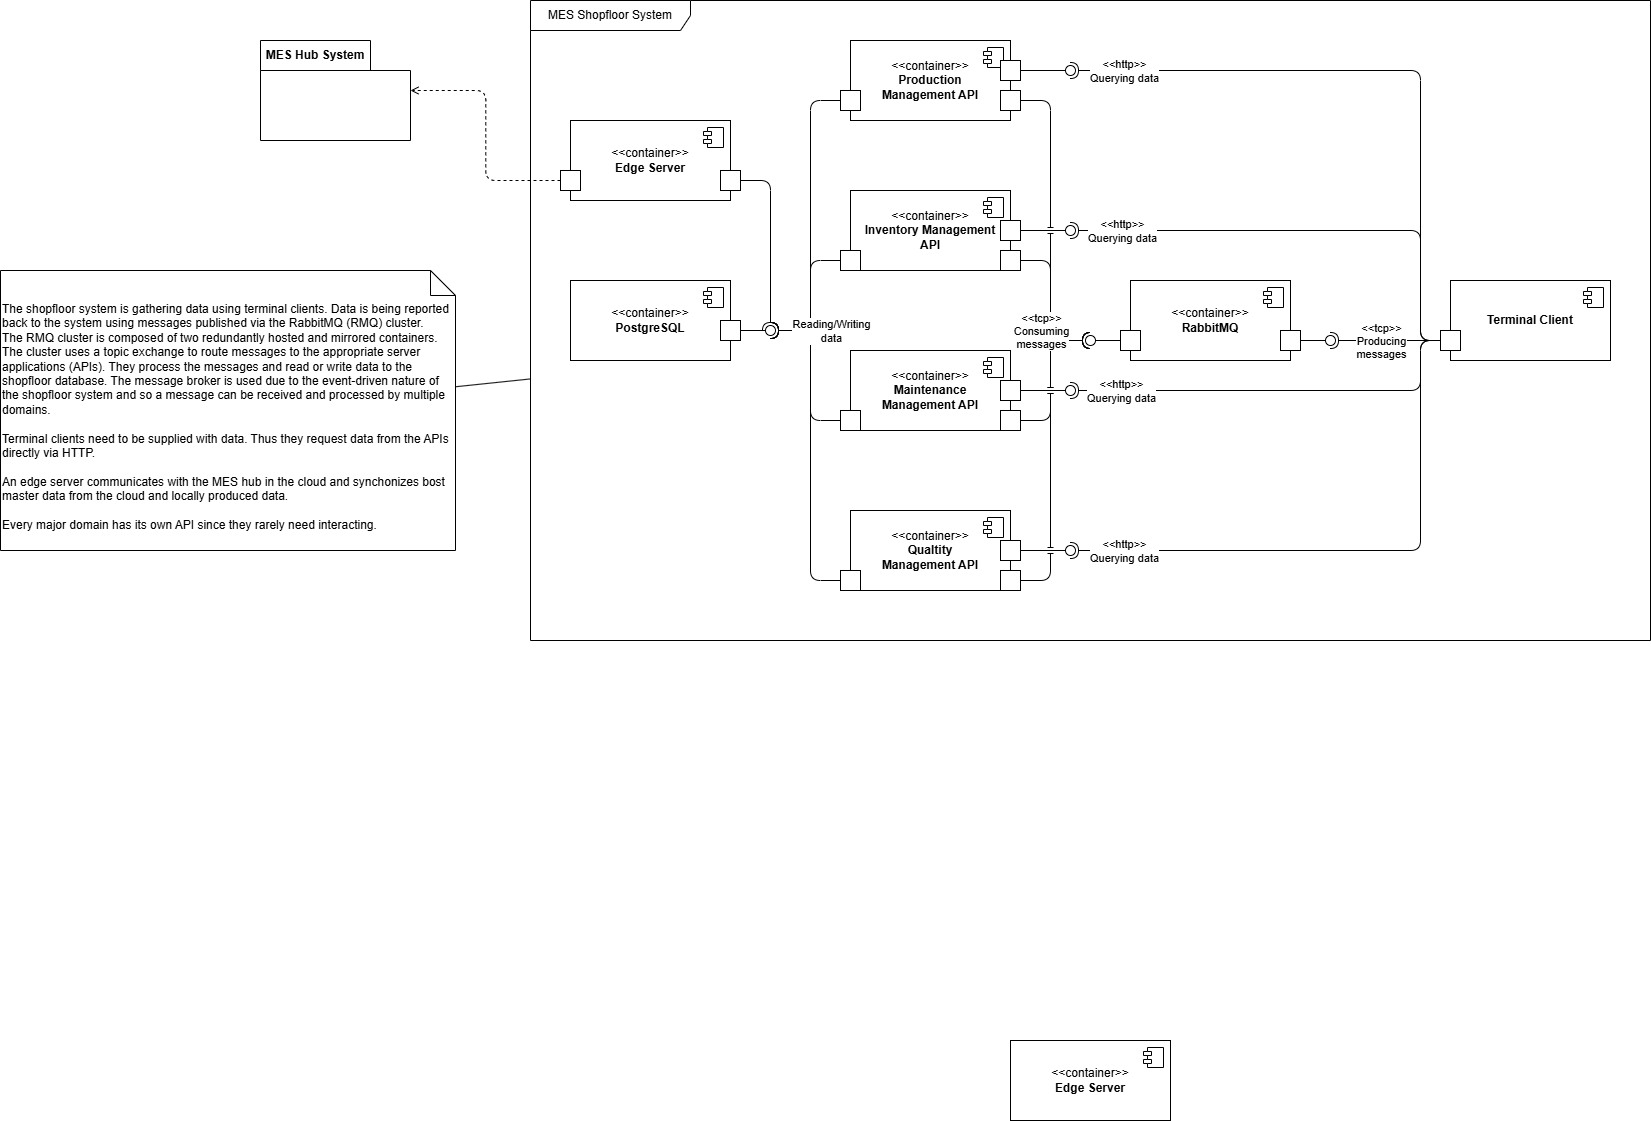

The diagram above was exported from draw.io. Its source (the exported page's mxGraphModel, read from the mxfile embedded in the PNG):
<mxGraphModel dx="2840" dy="1340" grid="1" gridSize="10" guides="1" tooltips="1" connect="1" arrows="1" fold="1" page="0" pageScale="1" pageWidth="850" pageHeight="1100" math="0" shadow="0">
  <root>
    <mxCell id="0" />
    <mxCell id="1" parent="0" />
    <mxCell id="2" value="&amp;lt;&amp;lt;container&amp;gt;&amp;gt;&lt;br&gt;&lt;b&gt;RabbitMQ&lt;/b&gt;" style="html=1;dropTarget=0;whiteSpace=wrap;" parent="1" vertex="1">
      <mxGeometry x="800" y="440" width="160" height="80" as="geometry" />
    </mxCell>
    <mxCell id="3" value="" style="shape=module;jettyWidth=8;jettyHeight=4;" parent="2" vertex="1">
      <mxGeometry x="1" width="20" height="20" relative="1" as="geometry">
        <mxPoint x="-27" y="7" as="offset" />
      </mxGeometry>
    </mxCell>
    <mxCell id="6" value="&lt;b&gt;Terminal Client&lt;/b&gt;" style="html=1;dropTarget=0;whiteSpace=wrap;" parent="1" vertex="1">
      <mxGeometry x="1120" y="440" width="160" height="80" as="geometry" />
    </mxCell>
    <mxCell id="7" value="" style="shape=module;jettyWidth=8;jettyHeight=4;" parent="6" vertex="1">
      <mxGeometry x="1" width="20" height="20" relative="1" as="geometry">
        <mxPoint x="-27" y="7" as="offset" />
      </mxGeometry>
    </mxCell>
    <mxCell id="10" value="&amp;lt;&amp;lt;container&amp;gt;&amp;gt;&lt;br&gt;&lt;b&gt;Production&lt;br&gt;Management API&lt;/b&gt;" style="html=1;dropTarget=0;whiteSpace=wrap;" parent="1" vertex="1">
      <mxGeometry x="520" y="200" width="160" height="80" as="geometry" />
    </mxCell>
    <mxCell id="11" value="" style="shape=module;jettyWidth=8;jettyHeight=4;" parent="10" vertex="1">
      <mxGeometry x="1" width="20" height="20" relative="1" as="geometry">
        <mxPoint x="-27" y="7" as="offset" />
      </mxGeometry>
    </mxCell>
    <mxCell id="12" value="&amp;lt;&amp;lt;container&amp;gt;&amp;gt;&lt;br&gt;&lt;b&gt;Maintenance&lt;br&gt;Management API&lt;/b&gt;" style="html=1;dropTarget=0;whiteSpace=wrap;" parent="1" vertex="1">
      <mxGeometry x="520" y="510" width="160" height="80" as="geometry" />
    </mxCell>
    <mxCell id="13" value="" style="shape=module;jettyWidth=8;jettyHeight=4;" parent="12" vertex="1">
      <mxGeometry x="1" width="20" height="20" relative="1" as="geometry">
        <mxPoint x="-27" y="7" as="offset" />
      </mxGeometry>
    </mxCell>
    <mxCell id="14" value="&amp;lt;&amp;lt;container&amp;gt;&amp;gt;&lt;br&gt;&lt;b&gt;Inventory Management&lt;br&gt;API&lt;/b&gt;" style="html=1;dropTarget=0;whiteSpace=wrap;" parent="1" vertex="1">
      <mxGeometry x="520" y="350" width="160" height="80" as="geometry" />
    </mxCell>
    <mxCell id="15" value="" style="shape=module;jettyWidth=8;jettyHeight=4;" parent="14" vertex="1">
      <mxGeometry x="1" width="20" height="20" relative="1" as="geometry">
        <mxPoint x="-27" y="7" as="offset" />
      </mxGeometry>
    </mxCell>
    <mxCell id="16" value="&amp;lt;&amp;lt;container&amp;gt;&amp;gt;&lt;br&gt;&lt;b&gt;Qualtity&lt;br&gt;Management API&lt;/b&gt;" style="html=1;dropTarget=0;whiteSpace=wrap;" parent="1" vertex="1">
      <mxGeometry x="520" y="670" width="160" height="80" as="geometry" />
    </mxCell>
    <mxCell id="17" value="" style="shape=module;jettyWidth=8;jettyHeight=4;" parent="16" vertex="1">
      <mxGeometry x="1" width="20" height="20" relative="1" as="geometry">
        <mxPoint x="-27" y="7" as="offset" />
      </mxGeometry>
    </mxCell>
    <mxCell id="18" value="&amp;lt;&amp;lt;container&amp;gt;&amp;gt;&lt;br&gt;&lt;b&gt;Edge Server&lt;/b&gt;" style="html=1;dropTarget=0;whiteSpace=wrap;" parent="1" vertex="1">
      <mxGeometry x="240" y="280" width="160" height="80" as="geometry" />
    </mxCell>
    <mxCell id="19" value="" style="shape=module;jettyWidth=8;jettyHeight=4;" parent="18" vertex="1">
      <mxGeometry x="1" width="20" height="20" relative="1" as="geometry">
        <mxPoint x="-27" y="7" as="offset" />
      </mxGeometry>
    </mxCell>
    <mxCell id="21" value="&amp;lt;&amp;lt;container&amp;gt;&amp;gt;&lt;br&gt;&lt;b&gt;PostgreSQL&lt;/b&gt;" style="html=1;dropTarget=0;whiteSpace=wrap;" parent="1" vertex="1">
      <mxGeometry x="240" y="440" width="160" height="80" as="geometry" />
    </mxCell>
    <mxCell id="22" value="" style="shape=module;jettyWidth=8;jettyHeight=4;" parent="21" vertex="1">
      <mxGeometry x="1" width="20" height="20" relative="1" as="geometry">
        <mxPoint x="-27" y="7" as="offset" />
      </mxGeometry>
    </mxCell>
    <mxCell id="23" value="" style="html=1;rounded=0;" parent="1" vertex="1">
      <mxGeometry x="670" y="380" width="20" height="20" as="geometry" />
    </mxCell>
    <mxCell id="26" value="" style="html=1;rounded=0;" parent="1" vertex="1">
      <mxGeometry x="670" y="220" width="20" height="20" as="geometry" />
    </mxCell>
    <mxCell id="29" value="" style="html=1;rounded=0;" parent="1" vertex="1">
      <mxGeometry x="670" y="540" width="20" height="20" as="geometry" />
    </mxCell>
    <mxCell id="32" value="" style="html=1;rounded=0;" parent="1" vertex="1">
      <mxGeometry x="670" y="700" width="20" height="20" as="geometry" />
    </mxCell>
    <mxCell id="35" value="" style="html=1;rounded=0;" parent="1" vertex="1">
      <mxGeometry x="390" y="480" width="20" height="20" as="geometry" />
    </mxCell>
    <mxCell id="39" value="" style="html=1;rounded=0;" parent="1" vertex="1">
      <mxGeometry x="950" y="490" width="20" height="20" as="geometry" />
    </mxCell>
    <mxCell id="42" value="" style="html=1;rounded=0;" parent="1" vertex="1">
      <mxGeometry x="790" y="490" width="20" height="20" as="geometry" />
    </mxCell>
    <mxCell id="46" value="" style="html=1;rounded=0;" parent="1" vertex="1">
      <mxGeometry x="1110" y="490" width="20" height="20" as="geometry" />
    </mxCell>
    <mxCell id="50" value="" style="html=1;rounded=0;" parent="1" vertex="1">
      <mxGeometry x="510" y="410" width="20" height="20" as="geometry" />
    </mxCell>
    <mxCell id="56" value="" style="rounded=0;orthogonalLoop=1;jettySize=auto;html=1;endArrow=oval;endFill=0;sketch=0;sourcePerimeterSpacing=0;targetPerimeterSpacing=0;endSize=10;" parent="1" source="23" edge="1">
      <mxGeometry relative="1" as="geometry">
        <mxPoint x="640" y="455" as="sourcePoint" />
        <mxPoint x="740" y="390" as="targetPoint" />
      </mxGeometry>
    </mxCell>
    <mxCell id="58" value="" style="rounded=0;orthogonalLoop=1;jettySize=auto;html=1;endArrow=halfCircle;endFill=0;endSize=6;strokeWidth=1;sketch=0;fontSize=12;curved=1;" parent="1" source="46" edge="1">
      <mxGeometry relative="1" as="geometry">
        <mxPoint x="975" y="415" as="sourcePoint" />
        <mxPoint x="1000" y="500" as="targetPoint" />
      </mxGeometry>
    </mxCell>
    <mxCell id="84" value="&amp;lt;&amp;lt;tcp&amp;gt;&amp;gt;&lt;br&gt;Producing&lt;br&gt;messages" style="edgeLabel;html=1;align=center;verticalAlign=middle;resizable=0;points=[];" parent="58" vertex="1" connectable="0">
      <mxGeometry x="-0.0542" relative="1" as="geometry">
        <mxPoint x="-8" as="offset" />
      </mxGeometry>
    </mxCell>
    <mxCell id="59" value="" style="ellipse;whiteSpace=wrap;html=1;align=center;aspect=fixed;fillColor=none;strokeColor=none;resizable=0;perimeter=centerPerimeter;rotatable=0;allowArrows=0;points=[];outlineConnect=1;" parent="1" vertex="1">
      <mxGeometry x="950" y="410" width="10" height="10" as="geometry" />
    </mxCell>
    <mxCell id="60" value="" style="rounded=0;orthogonalLoop=1;jettySize=auto;html=1;endArrow=oval;endFill=0;sketch=0;sourcePerimeterSpacing=0;targetPerimeterSpacing=0;endSize=10;" parent="1" source="39" edge="1">
      <mxGeometry relative="1" as="geometry">
        <mxPoint x="970" y="470" as="sourcePoint" />
        <mxPoint x="1000" y="500" as="targetPoint" />
      </mxGeometry>
    </mxCell>
    <mxCell id="62" value="" style="html=1;rounded=0;" parent="1" vertex="1">
      <mxGeometry x="670" y="410" width="20" height="20" as="geometry" />
    </mxCell>
    <mxCell id="63" value="" style="rounded=0;orthogonalLoop=1;jettySize=auto;html=1;endArrow=oval;endFill=0;sketch=0;sourcePerimeterSpacing=0;targetPerimeterSpacing=0;endSize=10;" parent="1" source="42" edge="1">
      <mxGeometry relative="1" as="geometry">
        <mxPoint x="740" y="459.8" as="sourcePoint" />
        <mxPoint x="760" y="500" as="targetPoint" />
      </mxGeometry>
    </mxCell>
    <mxCell id="64" value="" style="html=1;rounded=0;" parent="1" vertex="1">
      <mxGeometry x="670" y="570" width="20" height="20" as="geometry" />
    </mxCell>
    <mxCell id="65" value="" style="html=1;rounded=0;" parent="1" vertex="1">
      <mxGeometry x="670" y="730" width="20" height="20" as="geometry" />
    </mxCell>
    <mxCell id="66" value="" style="html=1;rounded=0;" parent="1" vertex="1">
      <mxGeometry x="670" y="250" width="20" height="20" as="geometry" />
    </mxCell>
    <mxCell id="67" value="" style="html=1;rounded=0;" parent="1" vertex="1">
      <mxGeometry x="390" y="330" width="20" height="20" as="geometry" />
    </mxCell>
    <mxCell id="69" value="" style="html=1;rounded=0;" parent="1" vertex="1">
      <mxGeometry x="510" y="250" width="20" height="20" as="geometry" />
    </mxCell>
    <mxCell id="70" value="" style="html=1;rounded=0;" parent="1" vertex="1">
      <mxGeometry x="510" y="570" width="20" height="20" as="geometry" />
    </mxCell>
    <mxCell id="71" value="" style="html=1;rounded=0;" parent="1" vertex="1">
      <mxGeometry x="510" y="730" width="20" height="20" as="geometry" />
    </mxCell>
    <mxCell id="72" value="" style="rounded=1;orthogonalLoop=1;jettySize=auto;html=1;endArrow=halfCircle;endFill=0;endSize=6;strokeWidth=1;sketch=0;fontSize=12;edgeStyle=orthogonalEdgeStyle;curved=0;" parent="1" source="46" edge="1">
      <mxGeometry relative="1" as="geometry">
        <mxPoint x="1070" y="460" as="sourcePoint" />
        <mxPoint x="740" y="390" as="targetPoint" />
        <Array as="points">
          <mxPoint x="1090" y="500" />
          <mxPoint x="1090" y="390" />
        </Array>
      </mxGeometry>
    </mxCell>
    <mxCell id="81" value="&lt;span style=&quot;color: rgb(0, 0, 0);&quot;&gt;&amp;lt;&amp;lt;http&amp;gt;&amp;gt;&lt;/span&gt;&lt;br style=&quot;color: rgb(63, 63, 63); scrollbar-color: rgb(226, 226, 226) rgb(251, 251, 251);&quot;&gt;&lt;span style=&quot;color: rgb(0, 0, 0);&quot;&gt;Querying data&lt;/span&gt;" style="edgeLabel;html=1;align=center;verticalAlign=middle;resizable=0;points=[];" parent="72" vertex="1" connectable="0">
      <mxGeometry x="0.1439" y="-2" relative="1" as="geometry">
        <mxPoint x="-154" y="2" as="offset" />
      </mxGeometry>
    </mxCell>
    <mxCell id="73" value="" style="ellipse;whiteSpace=wrap;html=1;align=center;aspect=fixed;fillColor=none;strokeColor=none;resizable=0;perimeter=centerPerimeter;rotatable=0;allowArrows=0;points=[];outlineConnect=1;" parent="1" vertex="1">
      <mxGeometry x="810" y="440" width="10" height="10" as="geometry" />
    </mxCell>
    <mxCell id="74" value="" style="rounded=0;orthogonalLoop=1;jettySize=auto;html=1;endArrow=oval;endFill=0;sketch=0;sourcePerimeterSpacing=0;targetPerimeterSpacing=0;endSize=10;" parent="1" source="29" edge="1">
      <mxGeometry relative="1" as="geometry">
        <mxPoint x="700" y="400" as="sourcePoint" />
        <mxPoint x="740" y="550" as="targetPoint" />
      </mxGeometry>
    </mxCell>
    <mxCell id="75" value="" style="rounded=0;orthogonalLoop=1;jettySize=auto;html=1;endArrow=oval;endFill=0;sketch=0;sourcePerimeterSpacing=0;targetPerimeterSpacing=0;endSize=10;" parent="1" source="32" edge="1">
      <mxGeometry relative="1" as="geometry">
        <mxPoint x="700" y="560" as="sourcePoint" />
        <mxPoint x="740" y="710" as="targetPoint" />
      </mxGeometry>
    </mxCell>
    <mxCell id="76" value="" style="rounded=0;orthogonalLoop=1;jettySize=auto;html=1;endArrow=oval;endFill=0;sketch=0;sourcePerimeterSpacing=0;targetPerimeterSpacing=0;endSize=10;" parent="1" source="26" edge="1">
      <mxGeometry relative="1" as="geometry">
        <mxPoint x="700" y="720" as="sourcePoint" />
        <mxPoint x="740" y="230" as="targetPoint" />
      </mxGeometry>
    </mxCell>
    <mxCell id="77" value="" style="rounded=1;orthogonalLoop=1;jettySize=auto;html=1;endArrow=halfCircle;endFill=0;endSize=6;strokeWidth=1;sketch=0;fontSize=12;edgeStyle=orthogonalEdgeStyle;curved=0;" parent="1" source="46" edge="1">
      <mxGeometry relative="1" as="geometry">
        <mxPoint x="1070" y="460" as="sourcePoint" />
        <mxPoint x="740" y="230" as="targetPoint" />
        <Array as="points">
          <mxPoint x="1090" y="500" />
          <mxPoint x="1090" y="230" />
        </Array>
      </mxGeometry>
    </mxCell>
    <mxCell id="80" value="&amp;lt;&amp;lt;http&amp;gt;&amp;gt;&lt;br&gt;Querying data" style="edgeLabel;html=1;align=center;verticalAlign=middle;resizable=0;points=[];" parent="77" vertex="1" connectable="0">
      <mxGeometry x="0.3849" y="-2" relative="1" as="geometry">
        <mxPoint x="-143" y="2" as="offset" />
      </mxGeometry>
    </mxCell>
    <mxCell id="78" value="" style="rounded=1;orthogonalLoop=1;jettySize=auto;html=1;endArrow=halfCircle;endFill=0;endSize=6;strokeWidth=1;sketch=0;fontSize=12;edgeStyle=orthogonalEdgeStyle;curved=0;" parent="1" source="46" edge="1">
      <mxGeometry relative="1" as="geometry">
        <mxPoint x="1080" y="510" as="sourcePoint" />
        <mxPoint x="740" y="550" as="targetPoint" />
        <Array as="points">
          <mxPoint x="1090" y="500" />
          <mxPoint x="1090" y="550" />
        </Array>
      </mxGeometry>
    </mxCell>
    <mxCell id="82" value="&lt;span style=&quot;color: rgb(0, 0, 0);&quot;&gt;&amp;lt;&amp;lt;http&amp;gt;&amp;gt;&lt;/span&gt;&lt;br style=&quot;color: rgb(63, 63, 63); scrollbar-color: rgb(226, 226, 226) rgb(251, 251, 251);&quot;&gt;&lt;span style=&quot;color: rgb(0, 0, 0);&quot;&gt;Querying data&lt;/span&gt;" style="edgeLabel;html=1;align=center;verticalAlign=middle;resizable=0;points=[];" parent="78" vertex="1" connectable="0">
      <mxGeometry x="0.0534" y="2" relative="1" as="geometry">
        <mxPoint x="-148" y="-2" as="offset" />
      </mxGeometry>
    </mxCell>
    <mxCell id="79" value="" style="rounded=1;orthogonalLoop=1;jettySize=auto;html=1;endArrow=halfCircle;endFill=0;endSize=6;strokeWidth=1;sketch=0;fontSize=12;edgeStyle=orthogonalEdgeStyle;curved=0;" parent="1" source="46" edge="1">
      <mxGeometry relative="1" as="geometry">
        <mxPoint x="1080" y="510" as="sourcePoint" />
        <mxPoint x="740" y="710" as="targetPoint" />
        <Array as="points">
          <mxPoint x="1090" y="500" />
          <mxPoint x="1090" y="710" />
        </Array>
      </mxGeometry>
    </mxCell>
    <mxCell id="83" value="&lt;span style=&quot;color: rgb(0, 0, 0);&quot;&gt;&amp;lt;&amp;lt;http&amp;gt;&amp;gt;&lt;/span&gt;&lt;br style=&quot;color: rgb(63, 63, 63); scrollbar-color: rgb(226, 226, 226) rgb(251, 251, 251);&quot;&gt;&lt;span style=&quot;color: rgb(0, 0, 0);&quot;&gt;Querying data&lt;/span&gt;" style="edgeLabel;html=1;align=center;verticalAlign=middle;resizable=0;points=[];" parent="79" vertex="1" connectable="0">
      <mxGeometry x="0.3067" relative="1" as="geometry">
        <mxPoint x="-148" as="offset" />
      </mxGeometry>
    </mxCell>
    <mxCell id="85" value="" style="rounded=1;orthogonalLoop=1;jettySize=auto;html=1;endArrow=halfCircle;endFill=0;endSize=6;strokeWidth=1;sketch=0;fontSize=12;edgeStyle=elbowEdgeStyle;jumpStyle=arc;curved=0;" parent="1" source="62" edge="1">
      <mxGeometry relative="1" as="geometry">
        <mxPoint x="605" y="475" as="sourcePoint" />
        <mxPoint x="760" y="500" as="targetPoint" />
        <Array as="points">
          <mxPoint x="720" y="460" />
        </Array>
      </mxGeometry>
    </mxCell>
    <mxCell id="86" value="" style="ellipse;whiteSpace=wrap;html=1;align=center;aspect=fixed;fillColor=none;strokeColor=none;resizable=0;perimeter=centerPerimeter;rotatable=0;allowArrows=0;points=[];outlineConnect=1;" parent="1" vertex="1">
      <mxGeometry x="580" y="470" width="10" height="10" as="geometry" />
    </mxCell>
    <mxCell id="87" value="" style="rounded=0;orthogonalLoop=1;jettySize=auto;html=1;endArrow=oval;endFill=0;sketch=0;sourcePerimeterSpacing=0;targetPerimeterSpacing=0;endSize=10;" parent="1" source="35" edge="1">
      <mxGeometry relative="1" as="geometry">
        <mxPoint x="700" y="400" as="sourcePoint" />
        <mxPoint x="440" y="490" as="targetPoint" />
      </mxGeometry>
    </mxCell>
    <mxCell id="88" value="" style="html=1;rounded=0;" parent="1" vertex="1">
      <mxGeometry x="230" y="330" width="20" height="20" as="geometry" />
    </mxCell>
    <mxCell id="89" value="" style="rounded=1;orthogonalLoop=1;jettySize=auto;html=1;endArrow=halfCircle;endFill=0;endSize=6;strokeWidth=1;sketch=0;fontSize=12;edgeStyle=elbowEdgeStyle;jumpStyle=line;curved=0;" parent="1" source="66" edge="1">
      <mxGeometry relative="1" as="geometry">
        <mxPoint x="700" y="430" as="sourcePoint" />
        <mxPoint x="760" y="500" as="targetPoint" />
        <Array as="points">
          <mxPoint x="720" y="380" />
        </Array>
      </mxGeometry>
    </mxCell>
    <mxCell id="90" value="" style="rounded=1;orthogonalLoop=1;jettySize=auto;html=1;endArrow=halfCircle;endFill=0;endSize=6;strokeWidth=1;sketch=0;fontSize=12;edgeStyle=elbowEdgeStyle;jumpStyle=line;curved=0;" parent="1" source="64" edge="1">
      <mxGeometry relative="1" as="geometry">
        <mxPoint x="925" y="590" as="sourcePoint" />
        <mxPoint x="760" y="500" as="targetPoint" />
        <Array as="points">
          <mxPoint x="720" y="540" />
        </Array>
      </mxGeometry>
    </mxCell>
    <mxCell id="91" value="" style="rounded=1;orthogonalLoop=1;jettySize=auto;html=1;endArrow=halfCircle;endFill=0;endSize=6;strokeWidth=1;sketch=0;fontSize=12;edgeStyle=elbowEdgeStyle;jumpStyle=line;curved=0;" parent="1" source="65" edge="1">
      <mxGeometry relative="1" as="geometry">
        <mxPoint x="700" y="590" as="sourcePoint" />
        <mxPoint x="760" y="500" as="targetPoint" />
        <Array as="points">
          <mxPoint x="720" y="620" />
        </Array>
      </mxGeometry>
    </mxCell>
    <mxCell id="92" value="&amp;lt;&amp;lt;tcp&amp;gt;&amp;gt;&lt;br&gt;Consuming&lt;br&gt;messages" style="edgeLabel;html=1;align=center;verticalAlign=middle;resizable=0;points=[];" parent="91" vertex="1" connectable="0">
      <mxGeometry x="0.7419" relative="1" as="geometry">
        <mxPoint x="-10" y="-10" as="offset" />
      </mxGeometry>
    </mxCell>
    <mxCell id="93" value="" style="rounded=1;orthogonalLoop=1;jettySize=auto;html=1;endArrow=halfCircle;endFill=0;endSize=6;strokeWidth=1;sketch=0;fontSize=12;edgeStyle=elbowEdgeStyle;jumpStyle=gap;curved=0;" parent="1" source="69" edge="1">
      <mxGeometry relative="1" as="geometry">
        <mxPoint x="280" y="300" as="sourcePoint" />
        <mxPoint x="440" y="490" as="targetPoint" />
        <Array as="points">
          <mxPoint x="480" y="370" />
        </Array>
      </mxGeometry>
    </mxCell>
    <mxCell id="94" value="" style="rounded=1;orthogonalLoop=1;jettySize=auto;html=1;endArrow=halfCircle;endFill=0;endSize=6;strokeWidth=1;sketch=0;fontSize=12;edgeStyle=elbowEdgeStyle;jumpStyle=gap;curved=0;" parent="1" source="50" edge="1">
      <mxGeometry relative="1" as="geometry">
        <mxPoint x="520" y="270" as="sourcePoint" />
        <mxPoint x="440" y="490" as="targetPoint" />
        <Array as="points">
          <mxPoint x="480" y="460" />
        </Array>
      </mxGeometry>
    </mxCell>
    <mxCell id="95" value="" style="rounded=1;orthogonalLoop=1;jettySize=auto;html=1;endArrow=halfCircle;endFill=0;endSize=6;strokeWidth=1;sketch=0;fontSize=12;edgeStyle=elbowEdgeStyle;jumpStyle=gap;curved=0;" parent="1" source="70" edge="1">
      <mxGeometry relative="1" as="geometry">
        <mxPoint x="520" y="430" as="sourcePoint" />
        <mxPoint x="440" y="490" as="targetPoint" />
        <Array as="points">
          <mxPoint x="480" y="540" />
        </Array>
      </mxGeometry>
    </mxCell>
    <mxCell id="96" value="" style="rounded=1;orthogonalLoop=1;jettySize=auto;html=1;endArrow=halfCircle;endFill=0;endSize=6;strokeWidth=1;sketch=0;fontSize=12;edgeStyle=elbowEdgeStyle;jumpStyle=gap;curved=0;" parent="1" source="71" edge="1">
      <mxGeometry relative="1" as="geometry">
        <mxPoint x="500" y="610" as="sourcePoint" />
        <mxPoint x="440" y="490" as="targetPoint" />
        <Array as="points">
          <mxPoint x="480" y="620" />
        </Array>
      </mxGeometry>
    </mxCell>
    <mxCell id="98" value="Reading/Writing&lt;br&gt;data" style="edgeLabel;html=1;align=center;verticalAlign=middle;resizable=0;points=[];" parent="96" vertex="1" connectable="0">
      <mxGeometry x="0.7363" y="-1" relative="1" as="geometry">
        <mxPoint x="19" y="-2" as="offset" />
      </mxGeometry>
    </mxCell>
    <mxCell id="97" value="" style="rounded=1;orthogonalLoop=1;jettySize=auto;html=1;endArrow=halfCircle;endFill=0;endSize=6;strokeWidth=1;sketch=0;fontSize=12;edgeStyle=elbowEdgeStyle;jumpStyle=gap;curved=0;" parent="1" source="67" edge="1">
      <mxGeometry relative="1" as="geometry">
        <mxPoint x="530" y="600" as="sourcePoint" />
        <mxPoint x="440" y="490" as="targetPoint" />
        <Array as="points">
          <mxPoint x="440" y="380" />
        </Array>
      </mxGeometry>
    </mxCell>
    <mxCell id="99" value="MES Shopfloor System" style="shape=umlFrame;whiteSpace=wrap;html=1;pointerEvents=0;width=160;height=30;" parent="1" vertex="1">
      <mxGeometry x="200" y="160" width="1120" height="640" as="geometry" />
    </mxCell>
    <mxCell id="107" value="" style="ellipse;whiteSpace=wrap;html=1;align=center;aspect=fixed;fillColor=none;strokeColor=none;resizable=0;perimeter=centerPerimeter;rotatable=0;allowArrows=0;points=[];outlineConnect=1;" parent="1" vertex="1">
      <mxGeometry x="240" y="430" width="10" height="10" as="geometry" />
    </mxCell>
    <mxCell id="111" value="The shopfloor system is gathering data using terminal clients. Data is being reported back to the system using messages published via the RabbitMQ (RMQ) cluster. The&amp;nbsp;&lt;span style=&quot;color: rgb(0, 0, 0);&quot;&gt;RMQ cluster is composed of two redundantly hosted and mirrored containers. The cluster uses a topic exchange to route messages to the appropriate server applications (APIs). They process the messages and read or write data to the shopfloor database. The message broker is used due to the event-driven nature of the shopfloor system and so a message can be received and processed by multiple domains.&lt;br&gt;&lt;br&gt;Terminal clients need to be supplied with data. Thus they request data from the APIs directly via HTTP.&lt;br&gt;&lt;br&gt;An edge server communicates with the MES hub in the cloud and synchonizes bost master data from the cloud and locally produced data.&lt;br&gt;&lt;br&gt;Every major domain has its own API since they rarely need interacting.&lt;/span&gt;" style="shape=note2;boundedLbl=1;whiteSpace=wrap;html=1;size=25;verticalAlign=top;align=left;fontStyle=0" parent="1" vertex="1">
      <mxGeometry x="-330" y="430" width="455" height="280" as="geometry" />
    </mxCell>
    <mxCell id="112" value="" style="endArrow=none;startArrow=none;endFill=0;startFill=0;html=1;verticalAlign=bottom;labelBackgroundColor=none;strokeWidth=1;" parent="1" source="111" target="99" edge="1">
      <mxGeometry width="160" relative="1" as="geometry">
        <mxPoint x="540" y="-60" as="sourcePoint" />
        <mxPoint x="700" y="-60" as="targetPoint" />
      </mxGeometry>
    </mxCell>
    <mxCell id="113" value="MES Hub System" style="shape=folder;fontStyle=1;tabWidth=110;tabHeight=30;tabPosition=left;html=1;boundedLbl=1;labelInHeader=1;container=1;collapsible=0;whiteSpace=wrap;" parent="1" vertex="1">
      <mxGeometry x="-70" y="200" width="150" height="100" as="geometry" />
    </mxCell>
    <mxCell id="114" value="" style="html=1;strokeColor=none;resizeWidth=1;resizeHeight=1;fillColor=none;part=1;connectable=0;allowArrows=0;deletable=0;whiteSpace=wrap;" parent="113" vertex="1">
      <mxGeometry width="150" height="70" relative="1" as="geometry">
        <mxPoint y="30" as="offset" />
      </mxGeometry>
    </mxCell>
    <mxCell id="115" value="" style="html=1;verticalAlign=bottom;labelBackgroundColor=none;endArrow=open;endFill=0;dashed=1;edgeStyle=elbowEdgeStyle;" parent="1" source="88" target="113" edge="1">
      <mxGeometry width="160" relative="1" as="geometry">
        <mxPoint x="80" y="460" as="sourcePoint" />
        <mxPoint x="240" y="460" as="targetPoint" />
      </mxGeometry>
    </mxCell>
    <mxCell id="116" value="&amp;lt;&amp;lt;container&amp;gt;&amp;gt;&lt;br&gt;&lt;b&gt;Edge Server&lt;/b&gt;" style="html=1;dropTarget=0;whiteSpace=wrap;" vertex="1" parent="1">
      <mxGeometry x="680" y="1200" width="160" height="80" as="geometry" />
    </mxCell>
    <mxCell id="117" value="" style="shape=module;jettyWidth=8;jettyHeight=4;" vertex="1" parent="116">
      <mxGeometry x="1" width="20" height="20" relative="1" as="geometry">
        <mxPoint x="-27" y="7" as="offset" />
      </mxGeometry>
    </mxCell>
  </root>
</mxGraphModel>